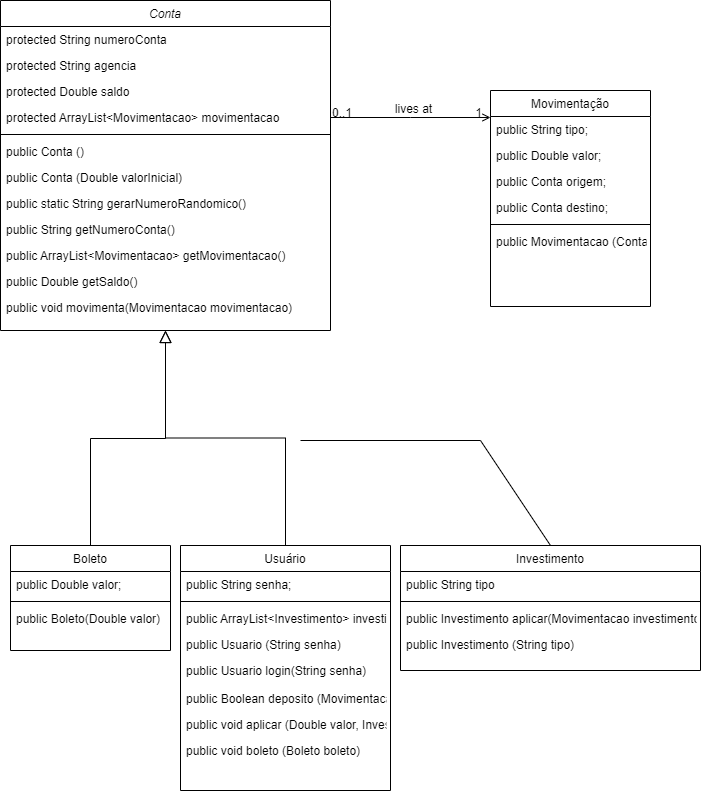

The diagram above was exported from draw.io. Its source (the exported page's mxGraphModel, read from the mxfile embedded in the PNG):
<mxGraphModel dx="794" dy="438" grid="1" gridSize="10" guides="1" tooltips="1" connect="1" arrows="1" fold="1" page="1" pageScale="1" pageWidth="827" pageHeight="1169" math="0" shadow="0">
  <root>
    <mxCell id="WIyWlLk6GJQsqaUBKTNV-0" />
    <mxCell id="WIyWlLk6GJQsqaUBKTNV-1" parent="WIyWlLk6GJQsqaUBKTNV-0" />
    <mxCell id="zkfFHV4jXpPFQw0GAbJ--0" value="Conta" style="swimlane;fontStyle=2;align=center;verticalAlign=top;childLayout=stackLayout;horizontal=1;startSize=26;horizontalStack=0;resizeParent=1;resizeLast=0;collapsible=1;marginBottom=0;rounded=0;shadow=0;strokeWidth=1;" parent="WIyWlLk6GJQsqaUBKTNV-1" vertex="1">
      <mxGeometry x="100" y="40" width="330" height="330" as="geometry">
        <mxRectangle x="230" y="140" width="160" height="26" as="alternateBounds" />
      </mxGeometry>
    </mxCell>
    <mxCell id="zkfFHV4jXpPFQw0GAbJ--1" value="protected String numeroConta" style="text;align=left;verticalAlign=top;spacingLeft=4;spacingRight=4;overflow=hidden;rotatable=0;points=[[0,0.5],[1,0.5]];portConstraint=eastwest;" parent="zkfFHV4jXpPFQw0GAbJ--0" vertex="1">
      <mxGeometry y="26" width="330" height="26" as="geometry" />
    </mxCell>
    <mxCell id="zkfFHV4jXpPFQw0GAbJ--2" value="protected String agencia" style="text;align=left;verticalAlign=top;spacingLeft=4;spacingRight=4;overflow=hidden;rotatable=0;points=[[0,0.5],[1,0.5]];portConstraint=eastwest;rounded=0;shadow=0;html=0;" parent="zkfFHV4jXpPFQw0GAbJ--0" vertex="1">
      <mxGeometry y="52" width="330" height="26" as="geometry" />
    </mxCell>
    <mxCell id="zkfFHV4jXpPFQw0GAbJ--3" value="protected Double saldo    " style="text;align=left;verticalAlign=top;spacingLeft=4;spacingRight=4;overflow=hidden;rotatable=0;points=[[0,0.5],[1,0.5]];portConstraint=eastwest;rounded=0;shadow=0;html=0;" parent="zkfFHV4jXpPFQw0GAbJ--0" vertex="1">
      <mxGeometry y="78" width="330" height="26" as="geometry" />
    </mxCell>
    <mxCell id="zkfFHV4jXpPFQw0GAbJ--5" value="protected ArrayList&lt;Movimentacao&gt; movimentacao " style="text;align=left;verticalAlign=top;spacingLeft=4;spacingRight=4;overflow=hidden;rotatable=0;points=[[0,0.5],[1,0.5]];portConstraint=eastwest;" parent="zkfFHV4jXpPFQw0GAbJ--0" vertex="1">
      <mxGeometry y="104" width="330" height="26" as="geometry" />
    </mxCell>
    <mxCell id="zkfFHV4jXpPFQw0GAbJ--4" value="" style="line;html=1;strokeWidth=1;align=left;verticalAlign=middle;spacingTop=-1;spacingLeft=3;spacingRight=3;rotatable=0;labelPosition=right;points=[];portConstraint=eastwest;" parent="zkfFHV4jXpPFQw0GAbJ--0" vertex="1">
      <mxGeometry y="130" width="330" height="8" as="geometry" />
    </mxCell>
    <mxCell id="nX2Y3jCrDdXb0IanugnO-4" value="public Conta ()" style="text;align=left;verticalAlign=top;spacingLeft=4;spacingRight=4;overflow=hidden;rotatable=0;points=[[0,0.5],[1,0.5]];portConstraint=eastwest;rounded=0;shadow=0;html=0;" vertex="1" parent="zkfFHV4jXpPFQw0GAbJ--0">
      <mxGeometry y="138" width="330" height="26" as="geometry" />
    </mxCell>
    <mxCell id="nX2Y3jCrDdXb0IanugnO-5" value="public Conta (Double valorInicial)" style="text;align=left;verticalAlign=top;spacingLeft=4;spacingRight=4;overflow=hidden;rotatable=0;points=[[0,0.5],[1,0.5]];portConstraint=eastwest;rounded=0;shadow=0;html=0;" vertex="1" parent="zkfFHV4jXpPFQw0GAbJ--0">
      <mxGeometry y="164" width="330" height="26" as="geometry" />
    </mxCell>
    <mxCell id="nX2Y3jCrDdXb0IanugnO-0" value="public static String gerarNumeroRandomico()" style="text;align=left;verticalAlign=top;spacingLeft=4;spacingRight=4;overflow=hidden;rotatable=0;points=[[0,0.5],[1,0.5]];portConstraint=eastwest;rounded=0;shadow=0;html=0;" vertex="1" parent="zkfFHV4jXpPFQw0GAbJ--0">
      <mxGeometry y="190" width="330" height="26" as="geometry" />
    </mxCell>
    <mxCell id="nX2Y3jCrDdXb0IanugnO-2" value="public String getNumeroConta()" style="text;align=left;verticalAlign=top;spacingLeft=4;spacingRight=4;overflow=hidden;rotatable=0;points=[[0,0.5],[1,0.5]];portConstraint=eastwest;rounded=0;shadow=0;html=0;" vertex="1" parent="zkfFHV4jXpPFQw0GAbJ--0">
      <mxGeometry y="216" width="330" height="26" as="geometry" />
    </mxCell>
    <mxCell id="nX2Y3jCrDdXb0IanugnO-3" value="public ArrayList&lt;Movimentacao&gt; getMovimentacao()" style="text;align=left;verticalAlign=top;spacingLeft=4;spacingRight=4;overflow=hidden;rotatable=0;points=[[0,0.5],[1,0.5]];portConstraint=eastwest;rounded=0;shadow=0;html=0;" vertex="1" parent="zkfFHV4jXpPFQw0GAbJ--0">
      <mxGeometry y="242" width="330" height="26" as="geometry" />
    </mxCell>
    <mxCell id="nX2Y3jCrDdXb0IanugnO-6" value="public Double getSaldo()" style="text;align=left;verticalAlign=top;spacingLeft=4;spacingRight=4;overflow=hidden;rotatable=0;points=[[0,0.5],[1,0.5]];portConstraint=eastwest;rounded=0;shadow=0;html=0;" vertex="1" parent="zkfFHV4jXpPFQw0GAbJ--0">
      <mxGeometry y="268" width="330" height="26" as="geometry" />
    </mxCell>
    <mxCell id="nX2Y3jCrDdXb0IanugnO-7" value="public void movimenta(Movimentacao movimentacao)" style="text;align=left;verticalAlign=top;spacingLeft=4;spacingRight=4;overflow=hidden;rotatable=0;points=[[0,0.5],[1,0.5]];portConstraint=eastwest;rounded=0;shadow=0;html=0;" vertex="1" parent="zkfFHV4jXpPFQw0GAbJ--0">
      <mxGeometry y="294" width="330" height="26" as="geometry" />
    </mxCell>
    <mxCell id="zkfFHV4jXpPFQw0GAbJ--6" value="Boleto" style="swimlane;fontStyle=0;align=center;verticalAlign=top;childLayout=stackLayout;horizontal=1;startSize=26;horizontalStack=0;resizeParent=1;resizeLast=0;collapsible=1;marginBottom=0;rounded=0;shadow=0;strokeWidth=1;" parent="WIyWlLk6GJQsqaUBKTNV-1" vertex="1">
      <mxGeometry x="110" y="585" width="160" height="105" as="geometry">
        <mxRectangle x="130" y="380" width="160" height="26" as="alternateBounds" />
      </mxGeometry>
    </mxCell>
    <mxCell id="zkfFHV4jXpPFQw0GAbJ--7" value="public Double valor;" style="text;align=left;verticalAlign=top;spacingLeft=4;spacingRight=4;overflow=hidden;rotatable=0;points=[[0,0.5],[1,0.5]];portConstraint=eastwest;" parent="zkfFHV4jXpPFQw0GAbJ--6" vertex="1">
      <mxGeometry y="26" width="160" height="26" as="geometry" />
    </mxCell>
    <mxCell id="zkfFHV4jXpPFQw0GAbJ--9" value="" style="line;html=1;strokeWidth=1;align=left;verticalAlign=middle;spacingTop=-1;spacingLeft=3;spacingRight=3;rotatable=0;labelPosition=right;points=[];portConstraint=eastwest;" parent="zkfFHV4jXpPFQw0GAbJ--6" vertex="1">
      <mxGeometry y="52" width="160" height="8" as="geometry" />
    </mxCell>
    <mxCell id="zkfFHV4jXpPFQw0GAbJ--11" value="public Boleto(Double valor)" style="text;align=left;verticalAlign=top;spacingLeft=4;spacingRight=4;overflow=hidden;rotatable=0;points=[[0,0.5],[1,0.5]];portConstraint=eastwest;" parent="zkfFHV4jXpPFQw0GAbJ--6" vertex="1">
      <mxGeometry y="60" width="160" height="26" as="geometry" />
    </mxCell>
    <mxCell id="zkfFHV4jXpPFQw0GAbJ--12" value="" style="endArrow=block;endSize=10;endFill=0;shadow=0;strokeWidth=1;rounded=0;edgeStyle=elbowEdgeStyle;elbow=vertical;" parent="WIyWlLk6GJQsqaUBKTNV-1" source="zkfFHV4jXpPFQw0GAbJ--6" target="zkfFHV4jXpPFQw0GAbJ--0" edge="1">
      <mxGeometry width="160" relative="1" as="geometry">
        <mxPoint x="200" y="203" as="sourcePoint" />
        <mxPoint x="200" y="203" as="targetPoint" />
      </mxGeometry>
    </mxCell>
    <mxCell id="zkfFHV4jXpPFQw0GAbJ--13" value="Usuário" style="swimlane;fontStyle=0;align=center;verticalAlign=top;childLayout=stackLayout;horizontal=1;startSize=26;horizontalStack=0;resizeParent=1;resizeLast=0;collapsible=1;marginBottom=0;rounded=0;shadow=0;strokeWidth=1;" parent="WIyWlLk6GJQsqaUBKTNV-1" vertex="1">
      <mxGeometry x="280" y="585" width="210" height="245" as="geometry">
        <mxRectangle x="340" y="380" width="170" height="26" as="alternateBounds" />
      </mxGeometry>
    </mxCell>
    <mxCell id="zkfFHV4jXpPFQw0GAbJ--14" value="public String senha;" style="text;align=left;verticalAlign=top;spacingLeft=4;spacingRight=4;overflow=hidden;rotatable=0;points=[[0,0.5],[1,0.5]];portConstraint=eastwest;" parent="zkfFHV4jXpPFQw0GAbJ--13" vertex="1">
      <mxGeometry y="26" width="210" height="26" as="geometry" />
    </mxCell>
    <mxCell id="zkfFHV4jXpPFQw0GAbJ--15" value="" style="line;html=1;strokeWidth=1;align=left;verticalAlign=middle;spacingTop=-1;spacingLeft=3;spacingRight=3;rotatable=0;labelPosition=right;points=[];portConstraint=eastwest;" parent="zkfFHV4jXpPFQw0GAbJ--13" vertex="1">
      <mxGeometry y="52" width="210" height="8" as="geometry" />
    </mxCell>
    <mxCell id="nX2Y3jCrDdXb0IanugnO-24" value="public ArrayList&lt;Investimento&gt; investimento = new ArrayList();" style="text;align=left;verticalAlign=top;spacingLeft=4;spacingRight=4;overflow=hidden;rotatable=0;points=[[0,0.5],[1,0.5]];portConstraint=eastwest;" vertex="1" parent="zkfFHV4jXpPFQw0GAbJ--13">
      <mxGeometry y="60" width="210" height="26" as="geometry" />
    </mxCell>
    <mxCell id="nX2Y3jCrDdXb0IanugnO-25" value="public Usuario (String senha)" style="text;align=left;verticalAlign=top;spacingLeft=4;spacingRight=4;overflow=hidden;rotatable=0;points=[[0,0.5],[1,0.5]];portConstraint=eastwest;" vertex="1" parent="zkfFHV4jXpPFQw0GAbJ--13">
      <mxGeometry y="86" width="210" height="26" as="geometry" />
    </mxCell>
    <mxCell id="nX2Y3jCrDdXb0IanugnO-26" value="public Usuario login(String senha)" style="text;align=left;verticalAlign=top;spacingLeft=4;spacingRight=4;overflow=hidden;rotatable=0;points=[[0,0.5],[1,0.5]];portConstraint=eastwest;" vertex="1" parent="zkfFHV4jXpPFQw0GAbJ--13">
      <mxGeometry y="112" width="210" height="28" as="geometry" />
    </mxCell>
    <mxCell id="nX2Y3jCrDdXb0IanugnO-33" value="public Boolean deposito (Movimentacao deposito)" style="text;align=left;verticalAlign=top;spacingLeft=4;spacingRight=4;overflow=hidden;rotatable=0;points=[[0,0.5],[1,0.5]];portConstraint=eastwest;" vertex="1" parent="zkfFHV4jXpPFQw0GAbJ--13">
      <mxGeometry y="140" width="210" height="26" as="geometry" />
    </mxCell>
    <mxCell id="nX2Y3jCrDdXb0IanugnO-34" value="public void aplicar (Double valor, Investimento destino)" style="text;align=left;verticalAlign=top;spacingLeft=4;spacingRight=4;overflow=hidden;rotatable=0;points=[[0,0.5],[1,0.5]];portConstraint=eastwest;" vertex="1" parent="zkfFHV4jXpPFQw0GAbJ--13">
      <mxGeometry y="166" width="210" height="26" as="geometry" />
    </mxCell>
    <mxCell id="nX2Y3jCrDdXb0IanugnO-35" value="public void boleto (Boleto boleto)" style="text;align=left;verticalAlign=top;spacingLeft=4;spacingRight=4;overflow=hidden;rotatable=0;points=[[0,0.5],[1,0.5]];portConstraint=eastwest;" vertex="1" parent="zkfFHV4jXpPFQw0GAbJ--13">
      <mxGeometry y="192" width="210" height="26" as="geometry" />
    </mxCell>
    <mxCell id="zkfFHV4jXpPFQw0GAbJ--16" value="" style="endArrow=block;endSize=10;endFill=0;shadow=0;strokeWidth=1;rounded=0;edgeStyle=orthogonalEdgeStyle;elbow=vertical;" parent="WIyWlLk6GJQsqaUBKTNV-1" source="zkfFHV4jXpPFQw0GAbJ--13" target="zkfFHV4jXpPFQw0GAbJ--0" edge="1">
      <mxGeometry width="160" relative="1" as="geometry">
        <mxPoint x="210" y="373" as="sourcePoint" />
        <mxPoint x="310" y="271" as="targetPoint" />
      </mxGeometry>
    </mxCell>
    <mxCell id="zkfFHV4jXpPFQw0GAbJ--17" value="Movimentação" style="swimlane;fontStyle=0;align=center;verticalAlign=top;childLayout=stackLayout;horizontal=1;startSize=26;horizontalStack=0;resizeParent=1;resizeLast=0;collapsible=1;marginBottom=0;rounded=0;shadow=0;strokeWidth=1;" parent="WIyWlLk6GJQsqaUBKTNV-1" vertex="1">
      <mxGeometry x="590" y="130" width="160" height="216" as="geometry">
        <mxRectangle x="550" y="140" width="160" height="26" as="alternateBounds" />
      </mxGeometry>
    </mxCell>
    <mxCell id="zkfFHV4jXpPFQw0GAbJ--18" value="public String tipo;" style="text;align=left;verticalAlign=top;spacingLeft=4;spacingRight=4;overflow=hidden;rotatable=0;points=[[0,0.5],[1,0.5]];portConstraint=eastwest;" parent="zkfFHV4jXpPFQw0GAbJ--17" vertex="1">
      <mxGeometry y="26" width="160" height="26" as="geometry" />
    </mxCell>
    <mxCell id="zkfFHV4jXpPFQw0GAbJ--19" value="public Double valor;" style="text;align=left;verticalAlign=top;spacingLeft=4;spacingRight=4;overflow=hidden;rotatable=0;points=[[0,0.5],[1,0.5]];portConstraint=eastwest;rounded=0;shadow=0;html=0;" parent="zkfFHV4jXpPFQw0GAbJ--17" vertex="1">
      <mxGeometry y="52" width="160" height="26" as="geometry" />
    </mxCell>
    <mxCell id="zkfFHV4jXpPFQw0GAbJ--20" value="public Conta origem;" style="text;align=left;verticalAlign=top;spacingLeft=4;spacingRight=4;overflow=hidden;rotatable=0;points=[[0,0.5],[1,0.5]];portConstraint=eastwest;rounded=0;shadow=0;html=0;" parent="zkfFHV4jXpPFQw0GAbJ--17" vertex="1">
      <mxGeometry y="78" width="160" height="26" as="geometry" />
    </mxCell>
    <mxCell id="zkfFHV4jXpPFQw0GAbJ--21" value="public Conta destino;" style="text;align=left;verticalAlign=top;spacingLeft=4;spacingRight=4;overflow=hidden;rotatable=0;points=[[0,0.5],[1,0.5]];portConstraint=eastwest;rounded=0;shadow=0;html=0;" parent="zkfFHV4jXpPFQw0GAbJ--17" vertex="1">
      <mxGeometry y="104" width="160" height="26" as="geometry" />
    </mxCell>
    <mxCell id="zkfFHV4jXpPFQw0GAbJ--23" value="" style="line;html=1;strokeWidth=1;align=left;verticalAlign=middle;spacingTop=-1;spacingLeft=3;spacingRight=3;rotatable=0;labelPosition=right;points=[];portConstraint=eastwest;" parent="zkfFHV4jXpPFQw0GAbJ--17" vertex="1">
      <mxGeometry y="130" width="160" height="8" as="geometry" />
    </mxCell>
    <mxCell id="zkfFHV4jXpPFQw0GAbJ--25" value="public Movimentacao (Conta origem, Double valor, Conta destino)" style="text;align=left;verticalAlign=top;spacingLeft=4;spacingRight=4;overflow=hidden;rotatable=0;points=[[0,0.5],[1,0.5]];portConstraint=eastwest;" parent="zkfFHV4jXpPFQw0GAbJ--17" vertex="1">
      <mxGeometry y="138" width="160" height="26" as="geometry" />
    </mxCell>
    <mxCell id="zkfFHV4jXpPFQw0GAbJ--26" value="" style="endArrow=open;shadow=0;strokeWidth=1;rounded=0;endFill=1;edgeStyle=elbowEdgeStyle;elbow=vertical;" parent="WIyWlLk6GJQsqaUBKTNV-1" source="zkfFHV4jXpPFQw0GAbJ--5" target="zkfFHV4jXpPFQw0GAbJ--17" edge="1">
      <mxGeometry x="0.5" y="41" relative="1" as="geometry">
        <mxPoint x="380" y="192" as="sourcePoint" />
        <mxPoint x="540" y="192" as="targetPoint" />
        <mxPoint x="-40" y="32" as="offset" />
      </mxGeometry>
    </mxCell>
    <mxCell id="zkfFHV4jXpPFQw0GAbJ--27" value="0..1" style="resizable=0;align=left;verticalAlign=bottom;labelBackgroundColor=none;fontSize=12;" parent="zkfFHV4jXpPFQw0GAbJ--26" connectable="0" vertex="1">
      <mxGeometry x="-1" relative="1" as="geometry">
        <mxPoint y="4" as="offset" />
      </mxGeometry>
    </mxCell>
    <mxCell id="zkfFHV4jXpPFQw0GAbJ--28" value="1" style="resizable=0;align=right;verticalAlign=bottom;labelBackgroundColor=none;fontSize=12;" parent="zkfFHV4jXpPFQw0GAbJ--26" connectable="0" vertex="1">
      <mxGeometry x="1" relative="1" as="geometry">
        <mxPoint x="-7" y="4" as="offset" />
      </mxGeometry>
    </mxCell>
    <mxCell id="zkfFHV4jXpPFQw0GAbJ--29" value="lives at" style="text;html=1;resizable=0;points=[];;align=center;verticalAlign=middle;labelBackgroundColor=none;rounded=0;shadow=0;strokeWidth=1;fontSize=12;" parent="zkfFHV4jXpPFQw0GAbJ--26" vertex="1" connectable="0">
      <mxGeometry x="0.5" y="49" relative="1" as="geometry">
        <mxPoint x="-38" y="40" as="offset" />
      </mxGeometry>
    </mxCell>
    <mxCell id="nX2Y3jCrDdXb0IanugnO-8" value="Investimento" style="swimlane;fontStyle=0;align=center;verticalAlign=top;childLayout=stackLayout;horizontal=1;startSize=26;horizontalStack=0;resizeParent=1;resizeLast=0;collapsible=1;marginBottom=0;rounded=0;shadow=0;strokeWidth=1;" vertex="1" parent="WIyWlLk6GJQsqaUBKTNV-1">
      <mxGeometry x="500" y="585" width="300" height="125" as="geometry">
        <mxRectangle x="340" y="380" width="170" height="26" as="alternateBounds" />
      </mxGeometry>
    </mxCell>
    <mxCell id="nX2Y3jCrDdXb0IanugnO-9" value="public String tipo" style="text;align=left;verticalAlign=top;spacingLeft=4;spacingRight=4;overflow=hidden;rotatable=0;points=[[0,0.5],[1,0.5]];portConstraint=eastwest;" vertex="1" parent="nX2Y3jCrDdXb0IanugnO-8">
      <mxGeometry y="26" width="300" height="26" as="geometry" />
    </mxCell>
    <mxCell id="nX2Y3jCrDdXb0IanugnO-10" value="" style="line;html=1;strokeWidth=1;align=left;verticalAlign=middle;spacingTop=-1;spacingLeft=3;spacingRight=3;rotatable=0;labelPosition=right;points=[];portConstraint=eastwest;" vertex="1" parent="nX2Y3jCrDdXb0IanugnO-8">
      <mxGeometry y="52" width="300" height="8" as="geometry" />
    </mxCell>
    <mxCell id="nX2Y3jCrDdXb0IanugnO-18" value="public Investimento aplicar(Movimentacao investimento)" style="text;align=left;verticalAlign=top;spacingLeft=4;spacingRight=4;overflow=hidden;rotatable=0;points=[[0,0.5],[1,0.5]];portConstraint=eastwest;" vertex="1" parent="nX2Y3jCrDdXb0IanugnO-8">
      <mxGeometry y="60" width="300" height="26" as="geometry" />
    </mxCell>
    <mxCell id="nX2Y3jCrDdXb0IanugnO-23" value="public Investimento (String tipo)" style="text;align=left;verticalAlign=top;spacingLeft=4;spacingRight=4;overflow=hidden;rotatable=0;points=[[0,0.5],[1,0.5]];portConstraint=eastwest;" vertex="1" parent="nX2Y3jCrDdXb0IanugnO-8">
      <mxGeometry y="86" width="300" height="26" as="geometry" />
    </mxCell>
    <mxCell id="nX2Y3jCrDdXb0IanugnO-16" value="" style="endArrow=none;html=1;rounded=0;entryX=0.5;entryY=0;entryDx=0;entryDy=0;" edge="1" parent="WIyWlLk6GJQsqaUBKTNV-1" target="nX2Y3jCrDdXb0IanugnO-8">
      <mxGeometry width="50" height="50" relative="1" as="geometry">
        <mxPoint x="400" y="480" as="sourcePoint" />
        <mxPoint x="450" y="530" as="targetPoint" />
        <Array as="points">
          <mxPoint x="580" y="480" />
        </Array>
      </mxGeometry>
    </mxCell>
  </root>
</mxGraphModel>